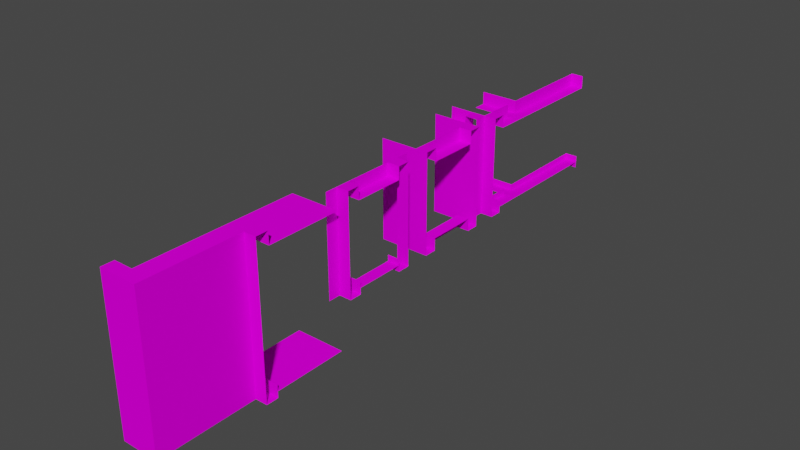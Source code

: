 # Source: Tiles.blend  (saved by Blender 3.5.10; exported with 4.5.12 LTS)
import bpy
from mathutils import Matrix  # noqa: F401  (used for matrix-valued properties, if any)

bpy.ops.wm.read_factory_settings(use_empty=True)
scene = bpy.context.scene
scene.name = 'Scene'

# ---- collections
col_collection = bpy.data.collections.new('Collection'); scene.collection.children.link(col_collection)

# ---- images (referenced by path relative to the original .blend; pixels are not part of the script)
import os
ASSET_DIR = os.environ.get("B2B_ASSET_DIR", "")  # directory of the original .blend (textures are referenced by path, not embedded)
HERE = os.path.dirname(os.path.abspath(__file__))  # packed textures are extracted next to this script under _unpacked/

def load_image(name, relpath, width, height, colorspace="sRGB"):
    """Load a texture the original file referenced (path relative to the .blend, or extracted next to this script)."""
    p = next((c for c in (os.path.join(HERE, relpath), os.path.join(ASSET_DIR, relpath)) if relpath and os.path.exists(c)), "")
    if p:
        img = bpy.data.images.load(p, check_existing=True)
        img.name = name
    else:  # same state as the original file: an image datablock whose file is absent (Cycles renders it pink)
        img = bpy.data.images.new(name, width, height)
        img.source = "FILE"
        img.filepath = "//" + (relpath or name)
    img.colorspace_settings.name = colorspace
    return img
img_textures_png = load_image('Textures.png', 'Textures.png', 1024, 1024, 'sRGB')

# ---- materials (node trees are filled in below, after node groups)
mat_grass_brick = bpy.data.materials.new('Grass_brick')
mat_grass_brick.use_transparent_shadow = False

# ---- material node trees
mat_grass_brick.use_nodes = True; mat_grass_brick.node_tree.nodes.clear()
_N = mat_grass_brick.node_tree.nodes; _L = mat_grass_brick.node_tree.links
n0 = _N.new('ShaderNodeBsdfPrincipled'); n0.name = 'Principled BSDF'; n0.location = (10, 300)
n0.distribution = 'GGX'
n0.subsurface_method = 'RANDOM_WALK_SKIN'
n0.inputs[2].default_value = 1.0
n0.inputs[3].default_value = 1.45
n0.inputs[13].default_value = 0.0
n0.inputs[27].default_value = (0.0, 0.0, 0.0, 1.0)
n0.inputs[28].default_value = 1.0
n1 = _N.new('ShaderNodeOutputMaterial'); n1.name = 'Material Output'; n1.location = (300, 300)
n2 = _N.new('ShaderNodeTexImage'); n2.name = 'Image Texture'; n2.location = (-280, 275)
n2.image = img_textures_png
n2.interpolation = 'Closest'
_L.new(n0.outputs[0], n1.inputs[0])
_L.new(n2.outputs[0], n0.inputs[0])
n1.is_active_output = True

# ---- world
world_world = bpy.data.worlds.new('World'); scene.world = world_world
world_world.use_nodes = True; world_world.node_tree.nodes.clear()
_N = world_world.node_tree.nodes; _L = world_world.node_tree.links
n0 = _N.new('ShaderNodeOutputWorld'); n0.name = 'World Output'; n0.location = (300, 300)
n1 = _N.new('ShaderNodeBackground'); n1.name = 'Background'; n1.location = (10, 300)
n1.inputs[0].default_value = (0.05088, 0.05088, 0.05088, 1.0)
_L.new(n1.outputs[0], n0.inputs[0])
n0.is_active_output = True
world_world.color = (0.05088, 0.05088, 0.05088)
world_world.use_sun_shadow = False
world_world.sun_shadow_jitter_overblur = 0.0

# ---- meshes
me_plane = bpy.data.meshes.new('Plane')
me_plane.from_pydata([(-1.0, -1.0, 0.5), (0.0, 0.0, 1.0), (-1.0, 1.0, 0.5), (0.0, 1.0, 1.0), (-1.0, 0.0, 0.5), (0.0, -1.0, 0.5), (0.0, -1.0, 1.0), (0.0, 1.0, 0.5), (0.0, 0.0, 0.5), (0.5, 0.0, 1.0), (0.5, 1.0, 1.0), (0.5, -1.0, 1.0), (0.5, 0.0, -0.5), (0.5, 1.0, -0.5), (0.5, -1.0, -0.5), (0.5, 1.0, 0.5), (0.5, 0.0, 0.5), (0.5, -1.0, 0.5), (0.5, 0.0, -0.5), (0.5, 1.0, -0.5), (0.5, -1.0, -0.5), (0.5, 0.0, -1.0), (0.5, 1.0, -1.0), (0.5, -1.0, -1.0)], [], [(7, 8, 1, 3), (4, 8, 7, 2), (0, 5, 8, 4), (8, 5, 6, 1), (3, 1, 9, 10), (1, 6, 11, 9), (15, 16, 12, 13), (16, 17, 14, 12), (9, 11, 17, 16), (10, 9, 16, 15), (13, 12, 18, 19), (12, 14, 20, 18), (19, 18, 21, 22), (18, 20, 23, 21)])
_uv = me_plane.uv_layers.new(name='UVMap')
_uv.uv.foreach_set('vector', [1.0, 0.5, 0.5, 0.5, 0.5, 0.75, 1.0, 0.75, 0.0, 0.5, 0.5, 0.5, 0.5, 1.0, 0.0, 1.0, 0.0, 0.5, 0.5, 0.5, 0.5, 1.0, 0.0, 1.0, 1.0, 0.5, 0.5, 0.5, 0.5, 0.75, 1.0, 0.75, 1.0, 0.75, 0.5, 0.75, 0.5, 0.5, 1.0, 0.5, 1.0, 0.75, 0.5, 0.75, 0.5, 0.5, 1.0, 0.5, 1.0, 1.0, 0.5, 1.0, 0.5, 0.5, 1.0, 0.5, 1.0, 1.0, 0.5, 1.0, 0.5, 0.5, 1.0, 0.5, 1.0, 0.75, 0.5, 0.75, 0.5, 0.5, 1.0, 0.5, 1.0, 0.75, 0.5, 0.75, 0.5, 0.5, 1.0, 0.5, 1.0, 0.5, 0.5, 0.5, 0.5, 0.5, 1.0, 0.5, 1.0, 0.5, 0.5, 0.5, 0.5, 0.5, 1.0, 0.5, 1.0, 1.0, 0.5, 1.0, 0.5, 0.75, 1.0, 0.75, 1.0, 1.0, 0.5, 1.0, 0.5, 0.75, 1.0, 0.75])
me_plane.materials.append(mat_grass_brick)
me_plane.update()
me_plane_001 = bpy.data.meshes.new('Plane.001')
me_plane_001.from_pydata([(-1.0, -1.0, 0.5), (1.0, -1.0, 0.5), (-1.0, 1.0, 0.5), (1.0, 1.0, 0.5), (-1.0, 0.0, 0.5), (0.0, -1.0, 0.5), (1.0, 0.0, 0.5), (0.0, 1.0, 0.5), (0.0, 0.0, 0.5)], [], [(8, 6, 3, 7), (4, 8, 7, 2), (0, 5, 8, 4), (5, 1, 6, 8)])
_uv = me_plane_001.uv_layers.new(name='UVMap')
_uv.uv.foreach_set('vector', [0.0, 0.5, 0.5, 0.5, 0.5, 1.0, 0.0, 1.0, 0.0, 0.5, 0.5, 0.5, 0.5, 1.0, 0.0, 1.0, 0.0, 0.5, 0.5, 0.5, 0.5, 1.0, 0.0, 1.0, 0.0, 0.5, 0.5, 0.5, 0.5, 1.0, 0.0, 1.0])
me_plane_001.materials.append(mat_grass_brick)
me_plane_001.update()
me_plane_002 = bpy.data.meshes.new('Plane.002')
me_plane_002.from_pydata([(0.0, 0.0, 1.0), (-1.0, 1.0, 0.5), (0.0, 1.0, 1.0), (0.0, 1.0, 0.5), (0.0, 0.0, 0.5), (0.5, 0.0, 1.0), (0.5, 1.0, 1.0), (0.5, 0.0, -0.5), (0.5, 1.0, -0.5), (0.5, 1.0, 0.5), (0.5, 0.0, 0.5), (0.5, -0.5, 1.0), (0.5, -0.5, -0.5), (0.5, -0.5, 0.5), (-1.0, 0.0, 1.0), (-1.0, 0.0, 0.5), (0.0, -0.5, 1.0), (-1.0, -0.5, 1.0), (0.0, -0.5, -0.5), (-1.0, -0.5, -0.5), (-1.0, -0.5, 0.5), (0.0, -0.5, 0.5), (0.5, 0.0, -0.5), (0.5, 1.0, -0.5), (0.5, -0.5, -0.5), (0.0, -0.5, -0.5), (-1.0, -0.5, -0.5), (0.5, 0.0, -1.0), (0.5, 1.0, -1.0), (0.5, -0.5, -1.0), (0.0, -0.5, -1.0), (-1.0, -0.5, -1.0)], [], [(3, 4, 0, 2), (4, 3, 1), (2, 0, 5, 6), (9, 10, 7, 8), (6, 5, 10, 9), (10, 13, 12, 7), (5, 11, 13, 10), (5, 0, 11), (15, 14, 0, 4), (4, 1, 15), (14, 17, 16, 0), (20, 19, 18, 21), (17, 20, 21, 16), (21, 18, 12, 13), (16, 21, 13, 11), (16, 11, 0), (7, 12, 24, 22), (12, 18, 25, 24), (8, 7, 22, 23), (18, 19, 26, 25), (24, 25, 30, 29), (22, 24, 29, 27), (25, 26, 31, 30), (23, 22, 27, 28)])
_uv = me_plane_002.uv_layers.new(name='UVMap')
_uv.uv.foreach_set('vector', [1.0, 0.5, 0.5, 0.5, 0.5, 0.75, 1.0, 0.75, 0.5, 0.5, 0.5, 1.0, 0.0, 1.0, 1.0, 0.75, 0.5, 0.75, 0.5, 0.5, 1.0, 0.5, 1.0, 1.0, 0.5, 1.0, 0.5, 0.5, 1.0, 0.5, 1.0, 0.75, 0.5, 0.75, 0.5, 0.5, 1.0, 0.5, 1.0, 1.0, 0.75, 1.0, 0.75, 0.5, 1.0, 0.5, 1.0, 0.75, 0.75, 0.75, 0.75, 0.5, 1.0, 0.5, 1.0, 0.5, 1.0, 0.75, 0.75, 0.5, 1.0, 0.5, 1.0, 0.75, 0.5, 0.75, 0.5, 0.5, 0.5, 0.5, 0.0, 1.0, 0.5, 1.0, 1.0, 0.75, 1.0, 0.5, 0.5, 0.5, 0.5, 0.75, 1.0, 1.0, 1.0, 0.5, 0.5, 0.5, 0.5, 1.0, 1.0, 0.75, 1.0, 0.5, 0.5, 0.5, 0.5, 0.75, 1.0, 1.0, 1.0, 0.5, 0.75, 0.5, 0.75, 1.0, 1.0, 0.75, 1.0, 0.5, 0.75, 0.5, 0.75, 0.75, 1.0, 0.5, 0.75, 0.5, 1.0, 0.75, 1.0, 0.5, 0.75, 0.5, 0.75, 0.5, 1.0, 0.5, 0.75, 0.5, 1.0, 0.5, 1.0, 0.5, 0.75, 0.5, 1.0, 0.5, 0.5, 0.5, 0.5, 0.5, 1.0, 0.5, 0.5, 0.5, 1.0, 0.5, 1.0, 0.5, 0.5, 0.5, 0.75, 1.0, 1.0, 1.0, 1.0, 0.75, 0.75, 0.75, 0.75, 0.75, 0.5, 0.75, 0.5, 0.5, 0.75, 0.5, 0.5, 1.0, 1.0, 1.0, 1.0, 0.75, 0.5, 0.75, 1.0, 1.0, 0.5, 1.0, 0.5, 0.75, 1.0, 0.75])
me_plane_002.materials.append(mat_grass_brick)
me_plane_002.update()
me_plane_003 = bpy.data.meshes.new('Plane.003')
me_plane_003.from_pydata([(-1.0, -1.0, 0.5), (0.0, 0.0, 1.0), (-1.0, 1.0, 0.5), (-1.0, 0.0, 0.5), (0.0, -1.0, 0.5), (0.0, -1.0, 1.0), (0.0, 0.0, 0.5), (0.5, -1.0, 1.0), (0.5, -1.0, -0.5), (0.5, -1.0, 0.5), (0.5, -0.5, 1.0), (0.5, -0.5, -0.5), (0.5, -0.5, 0.5), (1.0, 1.0, 0.5), (0.0, 1.0, 0.5), (1.0, 0.0, 0.5), (1.0, 0.0, 1.0), (1.0, -0.5, 1.0), (1.0, -0.5, -0.5), (1.0, -0.5, 0.5), (0.5, -1.0, -0.5), (0.5, -0.5, -0.5), (1.0, -0.5, -0.5), (0.5, -1.0, -1.0), (0.5, -0.5, -1.0), (1.0, -0.5, -1.0)], [], [(0, 4, 6, 3), (6, 4, 5, 1), (1, 5, 7, 10), (12, 9, 8, 11), (10, 7, 9, 12), (3, 6, 2), (13, 14, 6, 15), (6, 1, 16, 15), (1, 10, 17, 16), (12, 11, 18, 19), (10, 12, 19, 17), (14, 2, 6), (18, 11, 21, 22), (11, 8, 20, 21), (22, 21, 24, 25), (21, 20, 23, 24)])
_uv = me_plane_003.uv_layers.new(name='UVMap')
_uv.uv.foreach_set('vector', [0.0, 0.5, 0.5, 0.5, 0.5, 1.0, 0.0, 1.0, 1.0, 0.5, 0.5, 0.5, 0.5, 0.75, 1.0, 0.75, 1.0, 0.75, 0.5, 0.75, 0.5, 0.5, 0.75, 0.5, 0.75, 1.0, 0.5, 1.0, 0.5, 0.5, 0.75, 0.5, 0.75, 0.75, 0.5, 0.75, 0.5, 0.5, 0.75, 0.5, 0.0, 0.5, 0.5, 0.5, 0.0, 1.0, 0.0, 0.5, 0.0, 1.0, 0.5, 1.0, 0.5, 0.5, 1.0, 0.5, 1.0, 0.75, 0.5, 0.75, 0.5, 0.5, 1.0, 0.75, 0.75, 0.5, 0.5, 0.5, 0.5, 0.75, 0.75, 1.0, 0.75, 0.5, 0.5, 0.5, 0.5, 1.0, 0.75, 0.75, 0.75, 0.5, 0.5, 0.5, 0.5, 0.75, 0.0, 0.5, 0.0, 1.0, 0.5, 0.5, 0.5, 0.5, 0.75, 0.5, 0.75, 0.5, 0.5, 0.5, 0.75, 0.5, 0.5, 0.5, 0.5, 0.5, 0.75, 0.5, 0.5, 1.0, 0.75, 1.0, 0.75, 0.75, 0.5, 0.75, 0.75, 1.0, 0.5, 1.0, 0.5, 0.75, 0.75, 0.75])
me_plane_003.materials.append(mat_grass_brick)
me_plane_003.update()
me_plane_004 = bpy.data.meshes.new('Plane.004')
me_plane_004.from_pydata([(-1.0, 0.0, -0.75), (0.0, 0.0, -1.0), (-1.0, 1.0, -0.75), (0.0, 1.0, -1.0), (-1.0, -1.0, -0.75), (0.0, -1.0, -0.5), (0.0, -1.0, -1.0), (0.0, 1.0, -0.5), (0.0, 0.0, -0.5), (0.5, 0.0, -1.0), (0.5, 1.0, -1.0), (0.5, -1.0, -1.0), (0.5, 0.0, 0.5), (0.5, 1.0, 0.5), (0.5, -1.0, 0.5), (0.5, 1.0, -0.5), (0.5, 0.0, -0.5), (0.5, -1.0, -0.5), (0.5, 0.0, 0.5), (0.5, 1.0, 0.5), (0.5, -1.0, 0.5), (0.5, 0.0, 1.0), (0.5, 1.0, 1.0), (0.5, -1.0, 1.0), (0.0, -1.0, -0.75), (0.0, 1.0, -0.75), (0.0, 0.0, -0.75)], [], [(7, 3, 1, 8), (4, 0, 26, 24), (0, 2, 25, 26), (8, 1, 6, 5), (3, 10, 9, 1), (1, 9, 11, 6), (15, 13, 12, 16), (16, 12, 14, 17), (9, 16, 17, 11), (10, 15, 16, 9), (13, 19, 18, 12), (12, 18, 20, 14), (19, 22, 21, 18), (18, 21, 23, 20)])
_uv = me_plane_004.uv_layers.new(name='UVMap')
_uv.uv.foreach_set('vector', [1.0, 0.5, 1.0, 0.75, 0.5, 0.75, 0.5, 0.5, 0.5, 0.0, 0.5, 0.5, 1.0, 0.5, 1.0, 0.0, 0.5, 0.0, 0.5, 0.5, 1.0, 0.5, 1.0, 0.0, 1.0, 0.5, 1.0, 0.75, 0.5, 0.75, 0.5, 0.5, 1.0, 0.75, 1.0, 0.5, 0.5, 0.5, 0.5, 0.75, 1.0, 0.75, 1.0, 0.5, 0.5, 0.5, 0.5, 0.75, 1.0, 0.5, 1.0, 1.0, 0.5, 1.0, 0.5, 0.5, 1.0, 0.5, 1.0, 1.0, 0.5, 1.0, 0.5, 0.5, 1.0, 0.75, 1.0, 1.0, 0.5, 1.0, 0.5, 0.75, 1.0, 0.75, 1.0, 1.0, 0.5, 1.0, 0.5, 0.75, 1.0, 0.5, 1.0, 0.5, 0.5, 0.5, 0.5, 0.5, 1.0, 0.5, 1.0, 0.5, 0.5, 0.5, 0.5, 0.5, 1.0, 0.5, 1.0, 0.75, 0.5, 0.75, 0.5, 0.5, 1.0, 0.5, 1.0, 0.75, 0.5, 0.75, 0.5, 0.5])
me_plane_004.materials.append(mat_grass_brick)
me_plane_004.update()
me_plane_005 = bpy.data.meshes.new('Plane.005')
me_plane_005.from_pydata([(0.0, 0.0, -0.75), (0.0, 1.0, -0.75), (1.0, 0.0, -0.75), (0.0, -1.0, -0.75), (-1.0, 0.0, -0.75), (1.0, 1.0, -0.75), (-1.0, 1.0, -0.75), (1.0, -1.0, -0.75), (-1.0, -1.0, -0.75)], [], [(3, 0, 2, 7), (8, 4, 0, 3), (4, 6, 1, 0), (0, 1, 5, 2)])
_uv = me_plane_005.uv_layers.new(name='UVMap')
_uv.uv.foreach_set('vector', [0.5, 0.0, 0.5, 0.5, 1.0, 0.5, 1.0, 0.0, 0.5, 0.0, 0.5, 0.5, 1.0, 0.5, 1.0, 0.0, 0.5, 0.0, 0.5, 0.5, 1.0, 0.5, 1.0, 0.0, 0.5, 0.0, 0.5, 0.5, 1.0, 0.5, 1.0, 0.0])
me_plane_005.materials.append(mat_grass_brick)
me_plane_005.update()
me_plane_006 = bpy.data.meshes.new('Plane.006')
me_plane_006.from_pydata([(0.0, 0.0, -1.0), (-1.0, 1.0, -0.75), (0.0, 1.0, -1.0), (0.0, 1.0, -0.5), (0.0, 0.0, -0.5), (0.5, 0.0, -1.0), (0.5, 1.0, -1.0), (0.5, 1.0, -0.5), (0.5, 0.0, -0.5), (0.5, -0.5, -1.0), (0.5, -0.5, -0.5), (-1.0, 0.0, -1.0), (-1.0, 0.0, -0.5), (0.0, -0.5, -1.0), (-1.0, -0.5, -1.0), (0.0, -0.5, 0.5), (-1.0, -0.5, 0.5), (-1.0, -0.5, -0.5), (0.0, -0.5, -0.5), (0.5, 0.0, 0.5), (0.5, 1.0, 0.5), (0.5, -0.5, 0.5), (0.5, 0.0, 1.0), (0.5, 1.0, 1.0), (0.5, -0.5, 1.0), (0.0, -0.5, 1.0), (-1.0, -0.5, 1.0), (0.0, 1.0, -0.75), (0.0, 0.0, -0.75), (-1.0, 0.0, -0.75)], [], [(3, 2, 0, 4), (28, 29, 1), (2, 6, 5, 0), (7, 20, 19, 8), (6, 7, 8, 5), (8, 19, 21, 10), (5, 8, 10, 9), (5, 9, 0), (12, 4, 0, 11), (28, 1, 27), (11, 0, 13, 14), (17, 18, 15, 16), (14, 13, 18, 17), (18, 10, 21, 15), (13, 9, 10, 18), (13, 0, 9), (21, 24, 25, 15), (19, 22, 24, 21), (15, 25, 26, 16), (20, 23, 22, 19)])
_uv = me_plane_006.uv_layers.new(name='UVMap')
_uv.uv.foreach_set('vector', [1.0, 0.5, 1.0, 0.75, 0.5, 0.75, 0.5, 0.5, 0.5, 0.0, 1.0, 0.0, 1.0, 0.5, 1.0, 0.75, 1.0, 0.5, 0.5, 0.5, 0.5, 0.75, 1.0, 0.5, 1.0, 1.0, 0.5, 1.0, 0.5, 0.5, 1.0, 0.75, 1.0, 1.0, 0.5, 1.0, 0.5, 0.75, 1.0, 0.5, 1.0, 1.0, 0.75, 1.0, 0.75, 0.5, 1.0, 0.75, 1.0, 1.0, 0.75, 1.0, 0.75, 0.75, 1.0, 0.5, 0.75, 0.5, 1.0, 0.75, 1.0, 0.5, 0.5, 0.5, 0.5, 0.75, 1.0, 0.75, 1.0, 0.0, 0.5, 0.5, 1.0, 0.5, 1.0, 0.75, 0.5, 0.75, 0.5, 0.5, 1.0, 0.5, 1.0, 0.5, 0.5, 0.5, 0.5, 1.0, 1.0, 1.0, 1.0, 0.75, 0.5, 0.75, 0.5, 1.0, 1.0, 1.0, 1.0, 0.5, 0.75, 0.5, 0.75, 1.0, 1.0, 1.0, 1.0, 0.75, 0.75, 0.75, 0.75, 1.0, 1.0, 1.0, 1.0, 0.5, 1.0, 0.75, 0.75, 0.5, 0.75, 0.5, 0.75, 0.75, 1.0, 0.75, 1.0, 0.5, 1.0, 0.5, 1.0, 0.75, 0.75, 0.75, 0.75, 0.5, 0.5, 0.5, 0.5, 0.75, 1.0, 0.75, 1.0, 0.5, 1.0, 0.5, 1.0, 0.75, 0.5, 0.75, 0.5, 0.5])
me_plane_006.materials.append(mat_grass_brick)
me_plane_006.update()
me_plane_007 = bpy.data.meshes.new('Plane.007')
me_plane_007.from_pydata([(0.0, 0.0, -0.75), (0.0, 0.0, -1.0), (0.0, -1.0, -0.75), (-1.0, 0.0, -0.75), (0.0, -1.0, -0.5), (0.0, -1.0, -1.0), (0.0, 0.0, -0.5), (0.5, -1.0, -1.0), (0.5, -1.0, 0.5), (0.5, -1.0, -0.5), (0.5, -0.5, -1.0), (0.5, -0.5, 0.5), (0.5, -0.5, -0.5), (-1.0, 1.0, -0.75), (-1.0, -1.0, -0.75), (1.0, 0.0, -0.5), (1.0, 0.0, -1.0), (1.0, -0.5, -1.0), (1.0, -0.5, 0.5), (1.0, -0.5, -0.5), (0.5, -1.0, 0.5), (0.5, -0.5, 0.5), (1.0, -0.5, 0.5), (0.5, -1.0, 1.0), (0.5, -0.5, 1.0), (1.0, -0.5, 1.0), (1.0, 1.0, -0.75), (0.0, 1.0, -0.75), (1.0, 0.0, -0.75)], [], [(27, 0, 13), (6, 1, 5, 4), (1, 10, 7, 5), (12, 11, 8, 9), (10, 12, 9, 7), (26, 28, 0, 27), (3, 13, 0), (6, 15, 16, 1), (1, 16, 17, 10), (12, 19, 18, 11), (10, 17, 19, 12), (14, 3, 0, 2), (18, 22, 21, 11), (11, 21, 20, 8), (22, 25, 24, 21), (21, 24, 23, 20)])
_uv = me_plane_007.uv_layers.new(name='UVMap')
_uv.uv.foreach_set('vector', [1.0, 0.5, 1.0, 0.0, 0.5, 0.5, 1.0, 0.5, 1.0, 0.75, 0.5, 0.75, 0.5, 0.5, 1.0, 0.75, 0.75, 0.5, 0.5, 0.5, 0.5, 0.75, 0.75, 0.5, 0.75, 1.0, 0.5, 1.0, 0.5, 0.5, 0.75, 0.75, 0.75, 1.0, 0.5, 1.0, 0.5, 0.75, 0.5, 0.5, 0.5, 0.0, 1.0, 0.0, 1.0, 0.5, 0.5, 0.0, 0.5, 0.5, 1.0, 0.0, 1.0, 0.5, 0.5, 0.5, 0.5, 0.75, 1.0, 0.75, 1.0, 0.75, 0.5, 0.75, 0.5, 0.5, 0.75, 0.5, 0.75, 0.5, 0.5, 0.5, 0.5, 1.0, 0.75, 1.0, 0.75, 0.75, 0.5, 0.75, 0.5, 1.0, 0.75, 1.0, 0.5, 0.0, 0.5, 0.5, 1.0, 0.5, 1.0, 0.0, 0.5, 0.5, 0.5, 0.5, 0.75, 0.5, 0.75, 0.5, 0.75, 0.5, 0.75, 0.5, 0.5, 0.5, 0.5, 0.5, 0.5, 0.5, 0.5, 0.75, 0.75, 0.75, 0.75, 0.5, 0.75, 0.5, 0.75, 0.75, 0.5, 0.75, 0.5, 0.5])
me_plane_007.materials.append(mat_grass_brick)
me_plane_007.update()
me_plane_008 = bpy.data.meshes.new('Plane.008')
me_plane_008.from_pydata([(0.5, 0.0, 1.0), (0.5, 1.0, 1.0), (0.5, -1.0, 1.0), (0.5, 0.0, -0.5), (0.5, 1.0, -0.5), (0.5, -1.0, -0.5), (0.5, 1.0, 0.5), (0.5, 0.0, 0.5), (0.5, -1.0, 0.5), (0.5, 0.0, -0.5), (0.5, 1.0, -0.5), (0.5, -1.0, -0.5), (0.5, 0.0, -1.0), (0.5, 1.0, -1.0), (0.5, -1.0, -1.0)], [], [(6, 7, 3, 4), (7, 8, 5, 3), (0, 2, 8, 7), (1, 0, 7, 6), (4, 3, 9, 10), (3, 5, 11, 9), (10, 9, 12, 13), (9, 11, 14, 12)])
_uv = me_plane_008.uv_layers.new(name='UVMap')
_uv.uv.foreach_set('vector', [1.0, 1.0, 0.5, 1.0, 0.5, 0.5, 1.0, 0.5, 1.0, 1.0, 0.5, 1.0, 0.5, 0.5, 1.0, 0.5, 1.0, 0.75, 0.5, 0.75, 0.5, 0.5, 1.0, 0.5, 1.0, 0.75, 0.5, 0.75, 0.5, 0.5, 1.0, 0.5, 1.0, 0.5, 0.5, 0.5, 0.5, 0.5, 1.0, 0.5, 1.0, 0.5, 0.5, 0.5, 0.5, 0.5, 1.0, 0.5, 1.0, 1.0, 0.5, 1.0, 0.5, 0.75, 1.0, 0.75, 1.0, 1.0, 0.5, 1.0, 0.5, 0.75, 1.0, 0.75])
me_plane_008.materials.append(mat_grass_brick)
me_plane_008.update()
me_plane_010 = bpy.data.meshes.new('Plane.010')
me_plane_010.from_pydata([(0.5, 0.0, 1.0), (0.5, 1.0, 1.0), (0.5, 1.0, 0.5), (0.5, 0.0, 0.5), (0.5, -0.5, 1.0), (0.5, -0.5, 0.5), (0.0, -0.5, 1.0), (-1.0, -0.5, 1.0), (0.0, -0.5, -0.5), (-1.0, -0.5, -0.5), (-1.0, -0.5, 0.5), (0.0, -0.5, 0.5), (0.5, 0.0, -0.5), (0.5, 1.0, -0.5), (0.5, -0.5, -0.5), (0.5, 0.0, -1.0), (0.5, 1.0, -1.0), (0.5, -0.5, -1.0), (0.0, -0.5, -1.0), (-1.0, -0.5, -1.0)], [], [(2, 3, 12, 13), (1, 0, 3, 2), (3, 5, 14, 12), (0, 4, 5, 3), (10, 9, 8, 11), (7, 10, 11, 6), (11, 8, 14, 5), (6, 11, 5, 4), (14, 8, 18, 17), (12, 14, 17, 15), (8, 9, 19, 18), (13, 12, 15, 16)])
_uv = me_plane_010.uv_layers.new(name='UVMap')
_uv.uv.foreach_set('vector', [1.0, 1.0, 0.5, 1.0, 0.5, 0.5, 1.0, 0.5, 1.0, 0.75, 0.5, 0.75, 0.5, 0.5, 1.0, 0.5, 1.0, 1.0, 0.75, 1.0, 0.75, 0.5, 1.0, 0.5, 1.0, 0.75, 0.75, 0.75, 0.75, 0.5, 1.0, 0.5, 1.0, 1.0, 1.0, 0.5, 0.5, 0.5, 0.5, 1.0, 1.0, 0.75, 1.0, 0.5, 0.5, 0.5, 0.5, 0.75, 1.0, 1.0, 1.0, 0.5, 0.75, 0.5, 0.75, 1.0, 1.0, 0.75, 1.0, 0.5, 0.75, 0.5, 0.75, 0.75, 0.75, 1.0, 1.0, 1.0, 1.0, 0.75, 0.75, 0.75, 0.75, 0.75, 0.5, 0.75, 0.5, 0.5, 0.75, 0.5, 0.5, 1.0, 1.0, 1.0, 1.0, 0.75, 0.5, 0.75, 1.0, 1.0, 0.5, 1.0, 0.5, 0.75, 1.0, 0.75])
me_plane_010.materials.append(mat_grass_brick)
me_plane_010.update()
me_plane_011 = bpy.data.meshes.new('Plane.011')
me_plane_011.from_pydata([(0.5, -1.0, 1.0), (0.5, -1.0, -0.5), (0.5, -1.0, 0.5), (0.5, -0.5, 1.0), (0.5, -0.5, -0.5), (0.5, -0.5, 0.5), (1.0, -0.5, 1.0), (1.0, -0.5, -0.5), (1.0, -0.5, 0.5), (0.5, -1.0, -0.5), (0.5, -0.5, -0.5), (1.0, -0.5, -0.5), (0.5, -1.0, -1.0), (0.5, -0.5, -1.0), (1.0, -0.5, -1.0)], [], [(5, 2, 1, 4), (3, 0, 2, 5), (5, 4, 7, 8), (3, 5, 8, 6), (7, 4, 10, 11), (4, 1, 9, 10), (11, 10, 13, 14), (10, 9, 12, 13)])
_uv = me_plane_011.uv_layers.new(name='UVMap')
_uv.uv.foreach_set('vector', [0.75, 1.0, 0.5, 1.0, 0.5, 0.5, 0.75, 0.5, 0.75, 0.75, 0.5, 0.75, 0.5, 0.5, 0.75, 0.5, 0.75, 1.0, 0.75, 0.5, 0.5, 0.5, 0.5, 1.0, 0.75, 0.75, 0.75, 0.5, 0.5, 0.5, 0.5, 0.75, 0.5, 0.5, 0.75, 0.5, 0.75, 0.5, 0.5, 0.5, 0.75, 0.5, 0.5, 0.5, 0.5, 0.5, 0.75, 0.5, 0.5, 1.0, 0.75, 1.0, 0.75, 0.75, 0.5, 0.75, 0.75, 1.0, 0.5, 1.0, 0.5, 0.75, 0.75, 0.75])
me_plane_011.materials.append(mat_grass_brick)
me_plane_011.update()
me_plane_012 = bpy.data.meshes.new('Plane.012')
me_plane_012.from_pydata([(0.5, 0.0, 1.0), (0.5, 1.0, 1.0), (0.5, 1.0, 0.5), (0.5, -1.0, 1.0), (0.5, 0.0, 0.5), (0.5, -1.0, -0.5), (0.5, -1.0, 0.5), (0.5, -0.5, 1.0), (0.5, -0.5, -0.5), (0.5, -0.5, 0.5), (1.0, 1.0, 0.5), (1.0, 0.0, 0.5), (1.0, 0.0, 1.0), (1.0, -0.5, 1.0), (1.0, -0.5, -0.5), (1.0, -0.5, 0.5), (0.5, -1.0, -1.0), (0.5, -0.5, -1.0), (1.0, -0.5, -1.0)], [], [(6, 5, 8, 9), (3, 6, 9, 7), (11, 10, 2, 4), (0, 12, 11, 4), (13, 12, 0, 7), (8, 14, 15, 9), (9, 15, 13, 7), (17, 18, 14, 8), (8, 5, 16, 17), (2, 1, 0, 4)])
_uv = me_plane_012.uv_layers.new(name='UVMap')
_uv.uv.foreach_set('vector', [0.5, 1.0, 0.5, 0.5, 0.75, 0.5, 0.75, 1.0, 0.5, 0.75, 0.5, 0.5, 0.75, 0.5, 0.75, 0.75, 0.5, 0.5, 0.0, 0.5, 0.0, 0.75, 0.5, 0.75, 0.75, 0.75, 0.5, 0.75, 0.5, 0.5, 0.75, 0.5, 0.5, 0.5, 0.5, 0.75, 0.75, 0.75, 0.75, 0.5, 0.75, 0.5, 0.5, 0.5, 0.5, 1.0, 0.75, 1.0, 0.75, 0.5, 0.5, 0.5, 0.5, 0.75, 0.75, 0.75, 0.75, 0.75, 0.5, 0.75, 0.5, 1.0, 0.75, 1.0, 0.75, 1.0, 0.5, 1.0, 0.5, 0.75, 0.75, 0.75, 1.0, 0.5, 1.0, 0.75, 0.5, 0.75, 0.5, 0.5])
me_plane_012.materials.append(mat_grass_brick)
me_plane_012.update()
me_plane_014 = bpy.data.meshes.new('Plane.014')
me_plane_014.from_pydata([(0.5, 0.0, -0.5), (0.5, -1.0, -1.0), (0.5, -1.0, 0.5), (0.5, -1.0, -0.5), (0.5, -0.5, -1.0), (0.5, 0.0, -1.0), (0.5, 1.0, -1.0), (1.0, 0.0, -0.5), (1.0, 0.0, -1.0), (1.0, -0.5, -1.0), (1.0, -0.5, 0.5), (1.0, -0.5, -0.5), (0.5, -1.0, 1.0), (0.5, -0.5, 1.0), (1.0, -0.5, 1.0), (1.0, 1.0, -0.75), (1.0, 0.0, -0.75), (0.5, 0.0, -0.75), (0.5, 1.0, -0.75), (0.5, -0.5, -0.5), (0.5, -0.5, 0.5)], [], [(2, 3, 19, 20), (4, 19, 3, 1), (18, 15, 16, 17), (7, 8, 5, 17, 0), (8, 9, 4, 5), (19, 11, 10, 20), (4, 9, 11, 19), (20, 10, 14, 13), (20, 13, 12, 2), (17, 5, 6, 18)])
_uv = me_plane_014.uv_layers.new(name='UVMap')
_uv.uv.foreach_set('vector', [0.5, 1.0, 0.5, 0.5, 0.75, 0.5, 0.75, 1.0, 0.75, 0.75, 0.75, 1.0, 0.5, 1.0, 0.5, 0.75, 0.75, 0.5, 0.5, 0.5, 0.5, 0.0, 0.75, 0.0, 0.5, 0.5, 0.5, 0.75, 0.75, 0.75, 0.75, 0.625, 0.75, 0.5, 0.5, 0.75, 0.5, 0.5, 0.75, 0.5, 0.75, 0.75, 0.75, 0.5, 0.5, 0.5, 0.5, 1.0, 0.75, 1.0, 0.75, 0.75, 0.5, 0.75, 0.5, 1.0, 0.75, 1.0, 0.75, 0.5, 0.5, 0.5, 0.5, 0.75, 0.75, 0.75, 0.75, 0.5, 0.75, 0.75, 0.5, 0.75, 0.5, 0.5, 0.5, 0.875, 0.5, 0.75, 1.0, 0.75, 1.0, 0.875])
me_plane_014.materials.append(mat_grass_brick)
me_plane_014.update()
me_plane_015 = bpy.data.meshes.new('Plane.015')
me_plane_015.from_pydata([(0.5, 0.0, 1.0), (0.5, -1.0, 1.0), (0.5, -1.0, 0.5), (0.5, 1.0, 1.0), (0.5, 0.0, 0.5), (0.5, 1.0, -0.5), (0.5, 1.0, 0.5), (0.5, 0.5, 1.0), (0.5, 0.5, -0.5), (0.5, 0.5, 0.5), (1.0, -1.0, 0.5), (1.0, 0.0, 0.5), (1.0, 0.0, 1.0), (1.0, 0.5, 1.0), (1.0, 0.5, -0.5), (1.0, 0.5, 0.5), (0.5, 1.0, -1.0), (0.5, 0.5, -1.0), (1.0, 0.5, -1.0)], [], [(6, 9, 8, 5), (3, 7, 9, 6), (11, 4, 2, 10), (0, 4, 11, 12), (13, 7, 0, 12), (8, 9, 15, 14), (9, 7, 13, 15), (17, 8, 14, 18), (8, 17, 16, 5), (2, 4, 0, 1)])
_uv = me_plane_015.uv_layers.new(name='UVMap')
_uv.uv.foreach_set('vector', [0.5, 1.0, 0.75, 1.0, 0.75, 0.5, 0.5, 0.5, 0.5, 0.75, 0.75, 0.75, 0.75, 0.5, 0.5, 0.5, 0.5, 0.5, 0.5, 0.75, 0.0, 0.75, 0.0, 0.5, 0.75, 0.75, 0.75, 0.5, 0.5, 0.5, 0.5, 0.75, 0.5, 0.5, 0.75, 0.5, 0.75, 0.75, 0.5, 0.75, 0.75, 0.5, 0.75, 1.0, 0.5, 1.0, 0.5, 0.5, 0.75, 0.5, 0.75, 0.75, 0.5, 0.75, 0.5, 0.5, 0.75, 0.75, 0.75, 1.0, 0.5, 1.0, 0.5, 0.75, 0.75, 1.0, 0.75, 0.75, 0.5, 0.75, 0.5, 1.0, 1.0, 0.5, 0.5, 0.5, 0.5, 0.75, 1.0, 0.75])
me_plane_015.materials.append(mat_grass_brick)
me_plane_015.update()
me_plane_016 = bpy.data.meshes.new('Plane.016')
me_plane_016.from_pydata([(0.5, 0.0, -0.5), (0.5, 1.0, -1.0), (0.5, 1.0, 0.5), (0.5, 1.0, -0.5), (0.5, 0.5, -1.0), (0.5, 0.0, -1.0), (0.5, -1.0, -1.0), (1.0, 0.0, -0.5), (1.0, 0.0, -1.0), (1.0, 0.5, -1.0), (1.0, 0.5, 0.5), (1.0, 0.5, -0.5), (0.5, 1.0, 1.0), (0.5, 0.5, 1.0), (1.0, 0.5, 1.0), (1.0, -1.0, -0.75), (1.0, 0.0, -0.75), (0.5, 0.0, -0.75), (0.5, -1.0, -0.75), (0.5, 0.5, -0.5), (0.5, 0.5, 0.5)], [], [(2, 20, 19, 3), (4, 1, 3, 19), (18, 17, 16, 15), (7, 0, 17, 5, 8), (8, 5, 4, 9), (19, 20, 10, 11), (4, 19, 11, 9), (20, 13, 14, 10), (20, 2, 12, 13), (17, 18, 6, 5)])
_uv = me_plane_016.uv_layers.new(name='UVMap')
_uv.uv.foreach_set('vector', [0.5, 1.0, 0.75, 1.0, 0.75, 0.5, 0.5, 0.5, 0.75, 0.75, 0.5, 0.75, 0.5, 1.0, 0.75, 1.0, 0.75, 0.5, 0.75, 0.0, 0.5, 0.0, 0.5, 0.5, 0.5, 0.5, 0.75, 0.5, 0.75, 0.625, 0.75, 0.75, 0.5, 0.75, 0.5, 0.75, 0.75, 0.75, 0.75, 0.5, 0.5, 0.5, 0.75, 0.5, 0.75, 1.0, 0.5, 1.0, 0.5, 0.5, 0.75, 0.75, 0.75, 1.0, 0.5, 1.0, 0.5, 0.75, 0.75, 0.5, 0.75, 0.75, 0.5, 0.75, 0.5, 0.5, 0.75, 0.5, 0.5, 0.5, 0.5, 0.75, 0.75, 0.75, 0.5, 0.875, 1.0, 0.875, 1.0, 0.75, 0.5, 0.75])
me_plane_016.materials.append(mat_grass_brick)
me_plane_016.update()
me_plane_017 = bpy.data.meshes.new('Plane.017')
me_plane_017.from_pydata([(-2.186e-08, 0.5, 1.0), (-1.0, 0.5, 1.0), (1.0, 0.5, 1.0), (-2.186e-08, 0.5, -0.5), (-1.0, 0.5, -0.5), (1.0, 0.5, -0.5), (-1.0, 0.5, 0.5), (-2.186e-08, 0.5, 0.5), (1.0, 0.5, 0.5), (-2.186e-08, 0.5, -0.5), (-1.0, 0.5, -0.5), (1.0, 0.5, -0.5), (-2.186e-08, 0.5, -1.0), (-1.0, 0.5, -1.0), (1.0, 0.5, -1.0), (0.5, 1.0, 1.0), (0.5, 2.0, 1.0), (0.5, 2.0, 0.5), (0.5, 1.0, 0.5), (0.5, 0.5, 1.0), (0.5, 0.5, -0.5), (1.0, 2.0, 0.5), (1.0, 1.0, 0.5), (1.0, 1.0, 1.0), (1.0, 0.5, 1.0), (0.5, 0.5, 0.5), (0.5, 0.5, -1.0), (0.5, 0.5, -0.5), (0.5, 0.5, 1.0)], [], [(6, 4, 3, 7), (25, 27, 5, 8), (28, 25, 8, 2), (1, 6, 7, 0), (4, 3, 9, 10), (27, 5, 11, 20), (10, 13, 12, 9), (20, 26, 14, 11), (22, 21, 17, 18), (15, 23, 22, 18), (24, 23, 15, 19), (3, 27, 20, 9), (0, 7, 25, 28), (9, 12, 26, 20), (7, 3, 27, 25), (17, 16, 15, 18)])
_uv = me_plane_017.uv_layers.new(name='UVMap')
_uv.uv.foreach_set('vector', [1.0, 1.0, 1.0, 0.5, 0.5, 0.5, 0.5, 1.0, 0.75, 1.0, 0.75, 0.5, 0.5, 0.5, 0.5, 1.0, 0.75, 0.75, 0.75, 0.5, 0.5, 0.5, 0.5, 0.75, 1.0, 0.75, 1.0, 0.5, 0.5, 0.5, 0.5, 0.75, 1.0, 0.5, 0.5, 0.5, 0.5, 0.5, 1.0, 0.5, 0.75, 0.5, 0.5, 0.5, 0.5, 0.5, 0.75, 0.5, 1.0, 1.0, 1.0, 0.75, 0.5, 0.75, 0.5, 1.0, 0.75, 1.0, 0.75, 0.75, 0.5, 0.75, 0.5, 1.0, 0.5, 0.5, 0.0, 0.5, 0.0, 0.75, 0.5, 0.75, 0.75, 0.75, 0.5, 0.75, 0.5, 0.5, 0.75, 0.5, 0.5, 0.5, 0.5, 0.75, 0.75, 0.75, 0.75, 0.5, 1.0, 0.5, 0.75, 0.5, 0.75, 0.5, 1.0, 0.5, 1.0, 0.75, 1.0, 0.5, 0.75, 0.5, 0.75, 0.75, 1.0, 1.0, 1.0, 0.75, 0.75, 0.75, 0.75, 1.0, 1.0, 1.0, 1.0, 0.5, 0.75, 0.5, 0.75, 1.0, 1.0, 0.5, 1.0, 0.75, 0.5, 0.75, 0.5, 0.5])
me_plane_017.materials.append(mat_grass_brick)
me_plane_017.update()
me_plane_023 = bpy.data.meshes.new('Plane.023')
me_plane_023.from_pydata([(-2.186e-08, 0.5, -1.0), (-1.0, 0.5, -1.0), (1.0, 0.5, -1.0), (-2.186e-08, 0.5, 0.5), (-1.0, 0.5, 0.5), (1.0, 0.5, 0.5), (-1.0, 0.5, -0.5), (-2.186e-08, 0.5, -0.5), (1.0, 0.5, -0.5), (-2.186e-08, 0.5, 0.5), (-1.0, 0.5, 0.5), (1.0, 0.5, 0.5), (-2.186e-08, 0.5, 1.0), (-1.0, 0.5, 1.0), (1.0, 0.5, 1.0), (0.5, 1.0, -1.0), (0.5, 2.0, -1.0), (0.5, 2.0, -0.5), (0.5, 1.0, -0.5), (0.5, 0.5, -1.0), (0.5, 0.5, 0.5), (1.0, 2.0, -0.5), (1.0, 1.0, -0.5), (1.0, 1.0, -1.0), (1.0, 0.5, -1.0), (0.5, 0.5, -0.5), (0.5, 0.5, 1.0), (0.5, 0.5, 0.5), (0.5, 0.5, -1.0)], [], [(6, 7, 3, 4), (25, 8, 5, 27), (28, 2, 8, 25), (1, 0, 7, 6), (4, 3, 9, 10), (27, 5, 11, 20), (10, 9, 12, 13), (20, 11, 14, 26), (22, 18, 17, 21), (15, 18, 22, 23), (24, 19, 15, 23), (3, 27, 20, 9), (0, 28, 25, 7), (9, 20, 26, 12), (7, 25, 27, 3), (17, 18, 15, 16)])
_uv = me_plane_023.uv_layers.new(name='UVMap')
_uv.uv.foreach_set('vector', [1.0, 0.5, 0.5, 0.5, 0.5, 1.0, 1.0, 1.0, 0.75, 0.5, 0.5, 0.5, 0.5, 1.0, 0.75, 1.0, 0.75, 0.75, 0.5, 0.75, 0.5, 1.0, 0.75, 1.0, 1.0, 0.75, 0.5, 0.75, 0.5, 1.0, 1.0, 1.0, 1.0, 0.5, 0.5, 0.5, 0.5, 0.5, 1.0, 0.5, 0.75, 0.5, 0.5, 0.5, 0.5, 0.5, 0.75, 0.5, 1.0, 0.5, 0.5, 0.5, 0.5, 0.75, 1.0, 0.75, 0.75, 0.5, 0.5, 0.5, 0.5, 0.75, 0.75, 0.75, 1.0, 0.0, 1.0, 0.25, 0.5, 0.25, 0.5, 0.0, 0.75, 0.5, 0.75, 0.75, 0.5, 0.75, 0.5, 0.5, 0.5, 1.0, 0.5, 0.75, 0.75, 0.75, 0.75, 1.0, 1.0, 0.5, 0.75, 0.5, 0.75, 0.5, 1.0, 0.5, 1.0, 0.75, 0.75, 0.75, 0.75, 1.0, 1.0, 1.0, 1.0, 0.5, 0.75, 0.5, 0.75, 0.75, 1.0, 0.75, 1.0, 0.5, 0.75, 0.5, 0.75, 1.0, 1.0, 1.0, 1.0, 0.75, 0.5, 0.75, 0.5, 0.5, 1.0, 0.5])
me_plane_023.materials.append(mat_grass_brick)
me_plane_023.update()
me_plane_025 = bpy.data.meshes.new('Plane.025')
me_plane_025.from_pydata([(2.186e-08, -0.5, 1.0), (-1.0, -0.5, 1.0), (1.0, -0.5, 1.0), (2.186e-08, -0.5, -0.5), (-1.0, -0.5, -0.5), (1.0, -0.5, -0.5), (-1.0, -0.5, 0.5), (2.186e-08, -0.5, 0.5), (1.0, -0.5, 0.5), (2.186e-08, -0.5, -0.5), (-1.0, -0.5, -0.5), (1.0, -0.5, -0.5), (2.186e-08, -0.5, -1.0), (-1.0, -0.5, -1.0), (1.0, -0.5, -1.0), (0.5, -1.0, 1.0), (0.5, -2.0, 1.0), (0.5, -2.0, 0.5), (0.5, -1.0, 0.5), (0.5, -0.5, 1.0), (0.5, -0.5, -0.5), (1.0, -2.0, 0.5), (1.0, -1.0, 0.5), (1.0, -1.0, 1.0), (1.0, -0.5, 1.0), (0.5, -0.5, 0.5), (0.5, -0.5, -1.0), (0.5, -0.5, -0.5), (0.5, -0.5, 1.0)], [], [(6, 7, 3, 4), (25, 8, 5, 27), (28, 2, 8, 25), (1, 0, 7, 6), (4, 10, 9, 3), (27, 20, 11, 5), (10, 9, 12, 13), (20, 11, 14, 26), (22, 18, 17, 21), (15, 18, 22, 23), (24, 19, 15, 23), (3, 9, 20, 27), (0, 28, 25, 7), (9, 20, 26, 12), (7, 25, 27, 3), (17, 18, 15, 16)])
_uv = me_plane_025.uv_layers.new(name='UVMap')
_uv.uv.foreach_set('vector', [1.0, 1.0, 0.5, 1.0, 0.5, 0.5, 1.0, 0.5, 0.75, 1.0, 0.5, 1.0, 0.5, 0.5, 0.75, 0.5, 0.75, 0.75, 0.5, 0.75, 0.5, 0.5, 0.75, 0.5, 1.0, 0.75, 0.5, 0.75, 0.5, 0.5, 1.0, 0.5, 1.0, 0.5, 1.0, 0.5, 0.5, 0.5, 0.5, 0.5, 0.75, 0.5, 0.75, 0.5, 0.5, 0.5, 0.5, 0.5, 1.0, 1.0, 0.5, 1.0, 0.5, 0.75, 1.0, 0.75, 0.75, 1.0, 0.5, 1.0, 0.5, 0.75, 0.75, 0.75, 0.5, 0.5, 0.5, 0.75, 0.0, 0.75, 0.0, 0.5, 0.75, 0.75, 0.75, 0.5, 0.5, 0.5, 0.5, 0.75, 0.5, 0.5, 0.75, 0.5, 0.75, 0.75, 0.5, 0.75, 1.0, 0.5, 1.0, 0.5, 0.75, 0.5, 0.75, 0.5, 1.0, 0.75, 0.75, 0.75, 0.75, 0.5, 1.0, 0.5, 1.0, 1.0, 0.75, 1.0, 0.75, 0.75, 1.0, 0.75, 1.0, 1.0, 0.75, 1.0, 0.75, 0.5, 1.0, 0.5, 1.0, 0.5, 0.5, 0.5, 0.5, 0.75, 1.0, 0.75])
me_plane_025.materials.append(mat_grass_brick)
me_plane_025.update()
me_plane_026 = bpy.data.meshes.new('Plane.026')
me_plane_026.from_pydata([(2.186e-08, -0.5, -1.0), (-1.0, -0.5, -1.0), (1.0, -0.5, -1.0), (2.186e-08, -0.5, 0.5), (-1.0, -0.5, 0.5), (1.0, -0.5, 0.5), (-1.0, -0.5, -0.5), (2.186e-08, -0.5, -0.5), (1.0, -0.5, -0.5), (2.186e-08, -0.5, 0.5), (-1.0, -0.5, 0.5), (1.0, -0.5, 0.5), (2.186e-08, -0.5, 1.0), (-1.0, -0.5, 1.0), (1.0, -0.5, 1.0), (0.5, -1.0, -1.0), (0.5, -2.0, -1.0), (0.5, -2.0, -0.5), (0.5, -1.0, -0.5), (0.5, -0.5, -1.0), (0.5, -0.5, 0.5), (1.0, -2.0, -0.5), (1.0, -1.0, -0.5), (1.0, -1.0, -1.0), (1.0, -0.5, -1.0), (0.5, -0.5, -0.5), (0.5, -0.5, 1.0), (0.5, -0.5, 0.5), (0.5, -0.5, -1.0)], [], [(6, 4, 3, 7), (25, 27, 5, 8), (28, 25, 8, 2), (1, 6, 7, 0), (4, 10, 9, 3), (27, 20, 11, 5), (10, 13, 12, 9), (20, 26, 14, 11), (22, 21, 17, 18), (15, 23, 22, 18), (24, 23, 15, 19), (3, 9, 20, 27), (0, 7, 25, 28), (9, 12, 26, 20), (7, 3, 27, 25), (17, 16, 15, 18)])
_uv = me_plane_026.uv_layers.new(name='UVMap')
_uv.uv.foreach_set('vector', [1.0, 0.5, 1.0, 1.0, 0.5, 1.0, 0.5, 0.5, 0.75, 0.5, 0.75, 1.0, 0.5, 1.0, 0.5, 0.5, 0.75, 0.75, 0.75, 1.0, 0.5, 1.0, 0.5, 0.75, 1.0, 0.75, 1.0, 1.0, 0.5, 1.0, 0.5, 0.75, 1.0, 0.5, 1.0, 0.5, 0.5, 0.5, 0.5, 0.5, 0.75, 0.5, 0.75, 0.5, 0.5, 0.5, 0.5, 0.5, 1.0, 0.5, 1.0, 0.75, 0.5, 0.75, 0.5, 0.5, 0.75, 0.5, 0.75, 0.75, 0.5, 0.75, 0.5, 0.5, 1.0, 0.0, 0.5, 0.0, 0.5, 0.25, 1.0, 0.25, 0.75, 0.5, 0.5, 0.5, 0.5, 0.75, 0.75, 0.75, 0.5, 1.0, 0.75, 1.0, 0.75, 0.75, 0.5, 0.75, 1.0, 0.5, 1.0, 0.5, 0.75, 0.5, 0.75, 0.5, 1.0, 0.75, 1.0, 1.0, 0.75, 1.0, 0.75, 0.75, 1.0, 0.5, 1.0, 0.75, 0.75, 0.75, 0.75, 0.5, 1.0, 0.5, 1.0, 1.0, 0.75, 1.0, 0.75, 0.5, 1.0, 0.75, 1.0, 0.5, 0.5, 0.5, 0.5, 0.75])
me_plane_026.materials.append(mat_grass_brick)
me_plane_026.update()
me_plane_018 = bpy.data.meshes.new('Plane.018')
me_plane_018.from_pydata([(-0.5, -1.0, 1.0), (-0.5, -1.0, 0.5), (-0.5, 0.0, -0.5), (-0.5, 1.0, -0.5), (-0.5, -1.0, -0.5), (-0.5, -1.0, -1.0), (-1.0, -0.5, 1.0), (-2.0, -0.5, 0.5), (-1.0, -0.5, 0.5), (-2.0, -1.0, 0.5), (-1.0, -1.0, 0.5), (-1.0, -1.0, 1.0), (-2.0, -0.5, 1.0), (-2.0, -0.5, -0.5), (0.0, -0.5, 0.5), (-1.0, -0.5, -0.5), (0.0, -0.5, -0.5), (0.0, -0.5, -1.0), (-0.5, 0.0, 1.0), (-0.5, 1.0, 1.0), (-0.5, 1.0, 0.5), (-0.5, 0.0, 0.5), (-5.96e-08, 1.0, 0.5), (-5.96e-08, 0.0, 0.5), (-5.96e-08, 0.0, 1.0), (0.0, -0.5, 1.0), (-0.5, -0.5, 0.5), (-0.5, -0.5, -1.0), (-0.5, -0.5, -0.5), (-0.5, -0.5, 1.0)], [], [(26, 1, 4, 28), (29, 0, 1, 26), (28, 4, 5, 27), (10, 8, 7, 9), (6, 8, 10, 11), (0, 29, 6, 11), (26, 28, 16, 14), (29, 26, 14, 25), (12, 7, 8, 6), (28, 27, 17, 16), (23, 22, 20, 21), (18, 24, 23, 21), (25, 24, 18, 29), (20, 19, 18, 21)])
_uv = me_plane_018.uv_layers.new(name='UVMap')
_uv.uv.foreach_set('vector', [0.75, 1.0, 0.5, 1.0, 0.5, 0.5, 0.75, 0.5, 0.75, 0.75, 0.5, 0.75, 0.5, 0.5, 0.75, 0.5, 0.75, 1.0, 0.5, 1.0, 0.5, 0.75, 0.75, 0.75, 0.5, 0.5, 0.5, 0.75, 0.0, 0.75, 0.0, 0.5, 0.75, 0.75, 0.75, 0.5, 0.5, 0.5, 0.5, 0.75, 0.5, 0.5, 0.75, 0.5, 0.75, 0.75, 0.5, 0.75, 0.75, 1.0, 0.75, 0.5, 0.5, 0.5, 0.5, 1.0, 0.75, 0.75, 0.75, 0.5, 0.5, 0.5, 0.5, 0.75, 1.0, 0.75, 1.0, 0.5, 0.5, 0.5, 0.5, 0.75, 0.75, 1.0, 0.75, 0.75, 0.5, 0.75, 0.5, 1.0, 0.5, 0.5, 0.0, 0.5, 0.0, 0.75, 0.5, 0.75, 0.75, 0.75, 0.5, 0.75, 0.5, 0.5, 0.75, 0.5, 0.5, 0.5, 0.5, 0.75, 0.75, 0.75, 0.75, 0.5, 1.0, 0.5, 1.0, 0.75, 0.5, 0.75, 0.5, 0.5])
me_plane_018.materials.append(mat_grass_brick)
me_plane_018.update()
me_plane_020 = bpy.data.meshes.new('Plane.020')
me_plane_020.from_pydata([(-0.5, -1.0, -1.0), (-0.5, -1.0, -0.5), (-0.5, -1.629e-07, 0.5), (-0.5, 1.0, 0.5), (-0.5, -1.0, 0.5), (-0.5, -1.0, 1.0), (-1.0, -0.5, -1.0), (-2.0, -0.5, -0.5), (-1.0, -0.5, -0.5), (-1.0, -1.0, -0.5), (-1.0, -1.0, -1.0), (-2.0, -0.5, -1.0), (-2.0, -0.5, 0.5), (1.629e-07, -0.5, -0.5), (-1.0, -0.5, 0.5), (1.629e-07, -0.5, 0.5), (1.629e-07, -0.5, 1.0), (-0.5, -1.629e-07, -1.0), (-0.5, 1.0, -1.0), (-0.5, 1.0, -0.5), (-0.5, -1.629e-07, -0.5), (-5.96e-08, -1.942e-14, -0.5), (-5.96e-08, -1.942e-14, -1.0), (1.629e-07, -0.5, -1.0), (-0.5, -0.5, -0.5), (-0.5, -0.5, 1.0), (-0.5, -0.5, 0.5), (-0.5, -0.5, -1.0), (-2.0, -0.5, -0.75), (-1.0, -0.5, -0.75), (-2.0, -1.0, -0.75), (-1.0, -1.0, -0.75), (-0.5, 1.0, -0.75), (-0.5, -1.629e-07, -0.75), (-3.854e-07, 1.0, -0.75), (-5.96e-08, -1.942e-14, -0.75)], [], [(24, 26, 4, 1), (27, 24, 1, 0), (26, 25, 5, 4), (6, 8, 9, 10), (0, 10, 6, 27), (24, 13, 15, 26), (27, 23, 13, 24), (11, 6, 8, 7), (26, 15, 16, 25), (17, 22, 21, 20), (23, 27, 17, 22), (19, 20, 17, 18), (31, 30, 28, 29), (35, 33, 32, 34)])
_uv = me_plane_020.uv_layers.new(name='UVMap')
_uv.uv.foreach_set('vector', [0.75, 1.0, 0.75, 0.5, 0.5, 0.5, 0.5, 1.0, 0.75, 0.75, 0.75, 0.5, 0.5, 0.5, 0.5, 0.75, 0.75, 1.0, 0.75, 0.75, 0.5, 0.75, 0.5, 1.0, 0.75, 0.75, 0.75, 0.5, 0.5, 0.5, 0.5, 0.75, 0.5, 0.5, 0.5, 0.75, 0.75, 0.75, 0.75, 0.5, 0.75, 1.0, 0.5, 1.0, 0.5, 0.5, 0.75, 0.5, 0.75, 0.75, 0.5, 0.75, 0.5, 0.5, 0.75, 0.5, 1.0, 0.75, 0.5, 0.75, 0.5, 0.5, 1.0, 0.5, 0.75, 1.0, 0.5, 1.0, 0.5, 0.75, 0.75, 0.75, 0.75, 0.75, 0.5, 0.75, 0.5, 0.5, 0.75, 0.5, 0.5, 0.5, 0.75, 0.5, 0.75, 0.75, 0.5, 0.75, 1.0, 0.5, 0.5, 0.5, 0.5, 0.75, 1.0, 0.75, 1.0, 0.0, 0.5, 0.0, 0.5, 0.25, 1.0, 0.25, 1.0, 0.0, 1.0, 0.25, 0.5, 0.25, 0.5, 0.0])
me_plane_020.materials.append(mat_grass_brick)
me_plane_020.update()
me_plane_022 = bpy.data.meshes.new('Plane.022')
me_plane_022.from_pydata([(-0.5, -1.629e-07, 0.5), (-0.5, 1.0, 0.5), (-1.0, -0.5, -1.0), (-2.0, -0.5, -0.5), (-1.0, -0.5, -0.5), (-2.0, -0.5, -1.0), (-2.0, -0.5, 0.5), (-1.0, -0.5, 0.5), (-0.5, 1.0, -1.0), (-0.5, 1.0, -0.5), (-2.0, -0.5, -0.75), (-1.0, -0.5, -0.75), (-2.0, -1.0, -0.75), (-1.0, -1.0, -0.75), (-0.5, 1.0, -0.75), (-3.854e-07, 1.0, -0.75), (-0.5, 0.0, -0.5), (-0.5, 0.0, -1.0), (-0.5, -0.5, -0.5), (-0.5, -0.5, -1.0), (1.788e-07, -0.5, -0.75), (3.576e-07, -1.0, -0.75), (1.788e-07, -3.576e-07, -0.75), (-0.5, -0.5, -0.75), (-0.5, -1.0, -0.75), (-0.5, -3.576e-07, -0.75)], [], [(5, 2, 4, 3), (9, 16, 17, 8), (13, 12, 10, 11), (22, 25, 14, 15), (16, 18, 19, 17), (4, 2, 19, 18), (23, 20, 21, 24), (23, 25, 22, 20), (11, 23, 24, 13)])
_uv = me_plane_022.uv_layers.new(name='UVMap')
_uv.uv.foreach_set('vector', [1.0, 0.75, 0.5, 0.75, 0.5, 0.5, 1.0, 0.5, 1.0, 0.5, 0.5, 0.5, 0.5, 0.75, 1.0, 0.75, 1.0, 0.0, 0.5, 0.0, 0.5, 0.25, 1.0, 0.25, 1.0, 0.0, 1.0, 0.25, 0.5, 0.25, 0.5, 0.0, 1.0, 0.75, 0.75, 0.75, 0.75, 0.5, 1.0, 0.5, 1.0, 0.75, 1.0, 0.5, 0.75, 0.5, 0.75, 0.75, 0.75, 0.25, 1.0, 0.25, 1.0, 0.0, 0.75, 0.0, 0.75, 0.25, 0.75, 0.5, 1.0, 0.5, 1.0, 0.25, 0.5, 0.25, 0.75, 0.25, 0.75, 0.0, 0.5, 0.0])
me_plane_022.materials.append(mat_grass_brick)
me_plane_022.update()
me_plane_028 = bpy.data.meshes.new('Plane.028')
me_plane_028.from_pydata([(0.5, -0.5, 1.0), (0.5, 0.0, -0.5), (0.5, 1.0, -0.5), (0.0, -0.5, 1.0), (-1.0, -0.5, 0.5), (0.0, -0.5, 0.5), (-1.0, -1.0, 0.5), (5.96e-08, -1.0, 0.5), (-1.0, -0.5, 1.0), (-1.0, -0.5, -0.5), (0.0, -0.5, -0.5), (0.5, 0.0, 1.0), (0.5, 1.0, 1.0), (0.5, 1.0, 0.5), (1.0, 1.0, 0.5), (1.0, -0.5, 0.5), (1.0, -1.0, 0.5), (1.0, -5.96e-08, 0.5), (0.5, -0.5, 0.5), (0.5, -1.0, 0.5), (0.5, -5.96e-08, 0.5)], [], [(11, 0, 18, 20), (3, 5, 18, 0), (7, 5, 4, 6), (8, 4, 5, 3), (17, 14, 13, 20), (13, 12, 11, 20), (18, 19, 16, 15), (18, 15, 17, 20), (5, 7, 19, 18)])
_uv = me_plane_028.uv_layers.new(name='UVMap')
_uv.uv.foreach_set('vector', [1.0, 0.75, 0.75, 0.75, 0.75, 0.5, 1.0, 0.5, 1.0, 0.75, 1.0, 0.5, 0.75, 0.5, 0.75, 0.75, 0.5, 0.5, 0.5, 0.75, 0.0, 0.75, 0.0, 0.5, 1.0, 0.75, 1.0, 0.5, 0.5, 0.5, 0.5, 0.75, 0.5, 0.5, 0.0, 0.5, 0.0, 0.75, 0.5, 0.75, 1.0, 0.5, 1.0, 0.75, 0.5, 0.75, 0.5, 0.5, 0.5, 0.75, 0.25, 0.75, 0.25, 0.5, 0.5, 0.5, 0.0, 0.75, 0.0, 0.5, 0.25, 0.5, 0.25, 0.75, 0.25, 1.0, 0.25, 0.75, 0.5, 0.75, 0.5, 1.0])
me_plane_028.materials.append(mat_grass_brick)
me_plane_028.update()
me_plane_030 = bpy.data.meshes.new('Plane.030')
me_plane_030.from_pydata([(-0.5, -1.629e-07, 0.5), (-0.5, 1.0, 0.5), (-2.0, -0.5, 0.5), (-1.0, -0.5, 0.5), (-0.5, 1.0, -1.0), (-0.5, 1.0, -0.5), (-0.5, -1.0, -0.75), (1.788e-07, -1.0, -0.75), (-0.5, 1.0, -0.75), (-3.854e-07, 1.0, -0.75), (-0.5, -1.0, -1.0), (-0.5, -1.0, -0.5), (-0.5, -1.788e-07, -0.75), (1.788e-07, -3.576e-07, -0.75), (-0.5, -1.788e-07, -0.5), (-0.5, -1.788e-07, -1.0)], [], [(5, 14, 15, 4), (13, 12, 8, 9), (7, 6, 12, 13), (14, 11, 10, 15)])
_uv = me_plane_030.uv_layers.new(name='UVMap')
_uv.uv.foreach_set('vector', [1.0, 0.5, 0.5, 0.5, 0.5, 0.75, 1.0, 0.75, 1.0, 0.0, 1.0, 0.25, 0.5, 0.25, 0.5, 0.0, 1.0, 0.0, 1.0, 0.25, 0.5, 0.25, 0.5, 0.0, 1.0, 0.5, 0.5, 0.5, 0.5, 0.75, 1.0, 0.75])
me_plane_030.materials.append(mat_grass_brick)
me_plane_030.update()
me_plane_031 = bpy.data.meshes.new('Plane.031')
me_plane_031.from_pydata([(0.5, 0.0, -0.5), (0.5, 1.0, -0.5), (0.5, -1.0, 0.5), (1.0, -1.0, 0.5), (-1.0, -0.5, -0.5), (0.0, -0.5, -0.5), (0.5, 0.0, 1.0), (0.5, 1.0, 1.0), (0.5, 1.0, 0.5), (1.0, 1.0, 0.5), (1.0, -5.96e-08, 0.5), (0.5, -1.0, 1.0), (0.5, -5.96e-08, 0.5)], [], [(10, 9, 8, 12), (8, 7, 6, 12), (12, 6, 11, 2), (3, 10, 12, 2)])
_uv = me_plane_031.uv_layers.new(name='UVMap')
_uv.uv.foreach_set('vector', [0.5, 0.5, 0.0, 0.5, 0.0, 0.75, 0.5, 0.75, 1.0, 0.5, 1.0, 0.75, 0.5, 0.75, 0.5, 0.5, 1.0, 0.5, 1.0, 0.75, 0.5, 0.75, 0.5, 0.5, 0.5, 0.5, 0.0, 0.5, 0.0, 0.75, 0.5, 0.75])
me_plane_031.materials.append(mat_grass_brick)
me_plane_031.update()
me_plane_032 = bpy.data.meshes.new('Plane.032')
me_plane_032.from_pydata([(-2.0, -0.5, 0.5), (-1.0, -0.5, 0.5), (-0.5, -1.0, -0.75), (4.245e-07, -1.0, -0.75), (-0.5, -1.0, -1.0), (-0.5, -1.0, -0.5), (-0.5, -0.5, -0.75), (-0.5, -0.5, -1.0), (-0.5, -0.5, -0.5), (-0.5, 1.0, 0.5), (-0.5, 1.192e-07, 0.5), (6.557e-07, -0.5, -0.75), (2.98e-07, -0.5, -1.0), (2.98e-07, -0.5, -0.5)], [], [(8, 5, 4, 7), (2, 6, 3), (8, 7, 12, 13), (11, 3, 6)])
_uv = me_plane_032.uv_layers.new(name='UVMap')
_uv.uv.foreach_set('vector', [0.75, 0.5, 0.5, 0.5, 0.5, 0.75, 0.75, 0.75, 1.0, 0.25, 0.75, 0.25, 1.0, 0.0, 0.75, 0.5, 0.75, 0.75, 0.5, 0.75, 0.5, 0.5, 1.0, 0.25, 1.0, 0.0, 0.75, 0.25])
me_plane_032.materials.append(mat_grass_brick)
me_plane_032.update()
me_plane_033 = bpy.data.meshes.new('Plane.033')
me_plane_033.from_pydata([(0.5, -1.0, 0.5), (1.0, -1.0, 0.5), (-1.0, -0.5, -0.5), (0.0, -0.5, -0.5), (0.5, -1.0, 1.0), (0.5, -0.5, 0.5), (0.5, -0.5, 1.0), (1.0, -0.5, 0.5), (0.5, 1.0, -0.5), (0.5, 0.0, -0.5), (1.0, -0.5, 1.0)], [], [(5, 6, 4, 0), (0, 1, 5), (5, 7, 10, 6), (7, 5, 1)])
_uv = me_plane_033.uv_layers.new(name='UVMap')
_uv.uv.foreach_set('vector', [0.75, 0.5, 0.75, 0.75, 0.5, 0.75, 0.5, 0.5, 0.5, 0.75, 0.5, 0.5, 0.25, 0.75, 0.75, 0.5, 0.5, 0.5, 0.5, 0.75, 0.75, 0.75, 0.5, 0.75, 0.25, 0.75, 0.5, 0.5])
me_plane_033.materials.append(mat_grass_brick)
me_plane_033.update()

# ---- objects
ob_v_i_col = bpy.data.objects.new('V_I-col', me_plane)
ob_v_f_col = bpy.data.objects.new('V_F-col', me_plane_001)
ob_v_le_col = bpy.data.objects.new('V_LE-col', me_plane_002)
ob_v_lf_col = bpy.data.objects.new('V_LF-col', me_plane_003)
ob_i_v_col = bpy.data.objects.new('I_V-col', me_plane_004)
ob_f_v_col = bpy.data.objects.new('F_V-col', me_plane_005)
ob_le_v_col = bpy.data.objects.new('LE_V-col', me_plane_006)
ob_lf_v_col = bpy.data.objects.new('LF_V-col', me_plane_007)
ob_i_i_col = bpy.data.objects.new('I_I-col', me_plane_008)
ob_le_le_col = bpy.data.objects.new('LE_LE-col', me_plane_010)
ob_lf_lf_col = bpy.data.objects.new('LF_LF-col', me_plane_011)
ob_i_lfl_col = bpy.data.objects.new('I_LFL-col', me_plane_012)
ob_lf_il_col = bpy.data.objects.new('LF_IL-col', me_plane_014)
ob_i_lfr_col = bpy.data.objects.new('I_LFR-col', me_plane_015)
ob_lf_ir_col = bpy.data.objects.new('LF_IR-col', me_plane_016)
ob_le_il_col = bpy.data.objects.new('LE_IL-col', me_plane_017)
ob_i_lel_col = bpy.data.objects.new('I_LEL-col', me_plane_023)
ob_le_ir_col = bpy.data.objects.new('LE_IR-col', me_plane_025)
ob_i_ler_col = bpy.data.objects.new('I_LER-col', me_plane_026)
ob_le_lf_col = bpy.data.objects.new('LE_LF-col', me_plane_018)
ob_lf_le_col = bpy.data.objects.new('LF_LE-col', me_plane_020)
ob_f_le_col = bpy.data.objects.new('F_LE-col', me_plane_022)
ob_le_f_col = bpy.data.objects.new('LE_F-col', me_plane_028)
ob_f_i_col = bpy.data.objects.new('F_I-col', me_plane_030)
ob_i_f_col = bpy.data.objects.new('I_F-col', me_plane_031)
ob_f_lf_col = bpy.data.objects.new('F_LF-col', me_plane_032)
ob_lf_f_col = bpy.data.objects.new('LF_F-col', me_plane_033)

# ---- transforms, parenting, visibility, modifiers, constraints
ob_v_i_col.location = (0.0, -4.0, 2.0)
ob_v_f_col.location = (0.0, 0.0, 2.0)
ob_v_le_col.location = (0.0, -6.0, 2.0)
ob_v_lf_col.location = (0.0, -2.0, 2.0)
ob_i_v_col.location = (0.0, -4.0, -2.0)
ob_f_v_col.location = (0.0, 0.0, -2.0)
ob_le_v_col.location = (0.0, -6.0, -2.0)
ob_lf_v_col.location = (0.0, -2.0, -2.0)
ob_i_i_col.location = (0.0, -4.0, 0.0)
ob_le_le_col.location = (0.0, -6.0, 0.0)
ob_lf_lf_col.location = (0.0, -2.0, 0.0)
ob_i_lfl_col.location = (0.0, 2.0, 2.0)
ob_lf_il_col.location = (0.0, 2.0, 0.0)
ob_i_lfr_col.location = (0.0, 4.0, 2.0)
ob_lf_ir_col.location = (0.0, 4.0, 0.0)
ob_le_il_col.location = (0.0, 5.0, 2.0)
ob_i_lel_col.location = (0.0, 5.0, 0.0)
ob_le_ir_col.location = (0.0, 9.0, 2.0)
ob_i_ler_col.location = (0.0, 9.0, 0.0)
ob_le_lf_col.location = (1.0, 10.0, 2.0)
ob_lf_le_col.location = (1.0, 10.0, 0.0)
ob_f_le_col.location = (1.0, 12.0, 0.0)
ob_le_f_col.location = (0.0, 12.0, 2.0)
ob_f_i_col.location = (1.0, 14.0, 0.0)
ob_i_f_col.location = (0.0, 14.0, 2.0)
ob_f_lf_col.location = (1.0, 16.0, 0.0)
ob_lf_f_col.location = (0.0, 16.0, 2.0)

# ---- collection membership
col_collection.objects.link(ob_v_i_col)
col_collection.objects.link(ob_v_f_col)
col_collection.objects.link(ob_v_le_col)
col_collection.objects.link(ob_v_lf_col)
col_collection.objects.link(ob_i_v_col)
col_collection.objects.link(ob_f_v_col)
col_collection.objects.link(ob_le_v_col)
col_collection.objects.link(ob_lf_v_col)
col_collection.objects.link(ob_i_i_col)
col_collection.objects.link(ob_le_le_col)
col_collection.objects.link(ob_lf_lf_col)
col_collection.objects.link(ob_i_lfl_col)
col_collection.objects.link(ob_lf_il_col)
col_collection.objects.link(ob_i_lfr_col)
col_collection.objects.link(ob_lf_ir_col)
col_collection.objects.link(ob_le_il_col)
col_collection.objects.link(ob_i_lel_col)
col_collection.objects.link(ob_le_ir_col)
col_collection.objects.link(ob_i_ler_col)
col_collection.objects.link(ob_le_lf_col)
col_collection.objects.link(ob_lf_le_col)
col_collection.objects.link(ob_f_le_col)
col_collection.objects.link(ob_le_f_col)
col_collection.objects.link(ob_f_i_col)
col_collection.objects.link(ob_i_f_col)
col_collection.objects.link(ob_f_lf_col)
col_collection.objects.link(ob_lf_f_col)

# ---- scene / render settings (as saved in the file)
scene.frame_start = 1; scene.frame_end = 250; scene.frame_set(50)
scene.render.engine = 'BLENDER_EEVEE_NEXT'
scene.cycles.sampling_pattern = 'TABULATED_SOBOL'
scene.view_settings.view_transform = 'Filmic'
bpy.context.view_layer.update()

# ---- added for rendering (the .blend has no active camera and no usable light): camera, sun
cam_auto = bpy.data.cameras.new('AutoCamera')
cam_auto.lens = 50.0
cam_auto.sensor_width = 36.0
cam_auto.clip_end = 1000.0
ob_auto_camera = bpy.data.objects.new('AutoCamera', cam_auto)
scene.collection.objects.link(ob_auto_camera)
ob_auto_camera.location = (22.5164, -21.7697, 18.0132)
ob_auto_camera.rotation_euler = (1.09748, -7.21219e-08, 0.694738)
scene.camera = ob_auto_camera
light_auto_sun = bpy.data.lights.new('AutoSun', 'SUN')
light_auto_sun.energy = 3.0
light_auto_sun.angle = 0.0523599
ob_auto_sun = bpy.data.objects.new('AutoSun', light_auto_sun)
scene.collection.objects.link(ob_auto_sun)
ob_auto_sun.rotation_euler = (0.872665, 0.174533, 0.523599)
bpy.context.view_layer.update()
